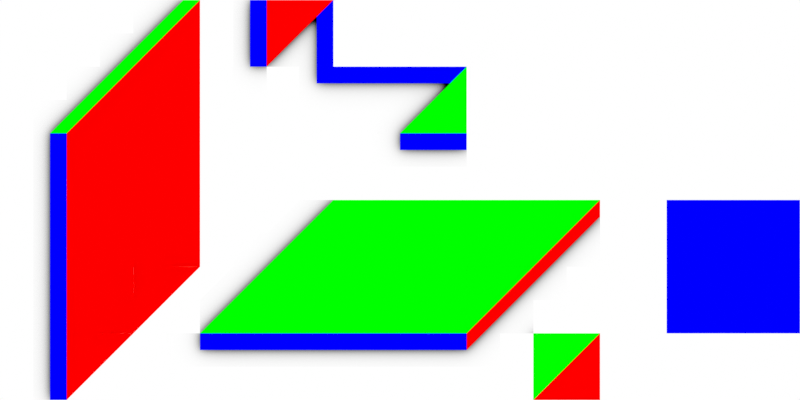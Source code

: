 # Source: tilemap.blend  (saved by Blender 4.1.24; exported with 4.5.12 LTS)
import bpy
from mathutils import Matrix  # noqa: F401  (used for matrix-valued properties, if any)

bpy.ops.wm.read_factory_settings(use_empty=True)
scene = bpy.context.scene
scene.name = 'Scene'

# ---- collections
col_collection = bpy.data.collections.new('Collection'); scene.collection.children.link(col_collection)
col_shadow = bpy.data.collections.new('Shadow'); scene.collection.children.link(col_shadow)

# ---- materials (node trees are filled in below, after node groups)
mat_red = bpy.data.materials.new('RED')
mat_red.alpha_threshold = 0.0
mat_red.use_transparent_shadow = False
mat_red.roughness = 0.5
mat_red.line_color = (0.0, 0.0, 0.0, 1.0)
mat_blue = bpy.data.materials.new('BLUE')
mat_blue.alpha_threshold = 0.0
mat_blue.use_transparent_shadow = False
mat_blue.roughness = 0.5
mat_blue.line_color = (0.0, 0.0, 0.0, 1.0)
mat_green = bpy.data.materials.new('GREEN')
mat_green.alpha_threshold = 0.0
mat_green.use_transparent_shadow = False
mat_green.roughness = 0.5
mat_green.line_color = (0.0, 0.0, 0.0, 1.0)
mat_shadow_caster = bpy.data.materials.new('Shadow Caster')
mat_shadow_caster.surface_render_method = 'BLENDED'
mat_shadow_caster.blend_method = 'BLEND'
mat_shadow_caster.alpha_threshold = 0.0
mat_shadow_caster.use_transparent_shadow = False
mat_shadow_caster.roughness = 0.5
mat_shadow_caster.line_color = (0.0, 0.0, 0.0, 1.0)

# ---- material node trees
mat_red.use_nodes = True; mat_red.node_tree.nodes.clear()
_N = mat_red.node_tree.nodes; _L = mat_red.node_tree.links
n0 = _N.new('ShaderNodeOutputMaterial'); n0.name = 'Material Output'; n0.location = (300, 300)
n1 = _N.new('ShaderNodeBsdfDiffuse'); n1.name = 'Diffuse BSDF'; n1.location = (10, 300)
n1.inputs[0].default_value = (0.0, 1.0, 0.0, 1.0)
_L.new(n1.outputs[0], n0.inputs[0])
n0.is_active_output = True
mat_blue.use_nodes = True; mat_blue.node_tree.nodes.clear()
_N = mat_blue.node_tree.nodes; _L = mat_blue.node_tree.links
n0 = _N.new('ShaderNodeOutputMaterial'); n0.name = 'Material Output'; n0.location = (521, 300)
n1 = _N.new('ShaderNodeBsdfDiffuse'); n1.name = 'Diffuse BSDF'; n1.location = (260, 320)
n1.inputs[0].default_value = (0.0, 0.0, 1.0, 1.0)
_L.new(n1.outputs[0], n0.inputs[0])
n0.is_active_output = True
mat_green.use_nodes = True; mat_green.node_tree.nodes.clear()
_N = mat_green.node_tree.nodes; _L = mat_green.node_tree.links
n0 = _N.new('ShaderNodeOutputMaterial'); n0.name = 'Material Output'; n0.location = (300, 300)
n1 = _N.new('ShaderNodeBsdfDiffuse'); n1.name = 'Diffuse BSDF'; n1.location = (10, 300)
n1.inputs[0].default_value = (1.0, 0.0, 0.0, 1.0)
_L.new(n1.outputs[0], n0.inputs[0])
n0.is_active_output = True
mat_shadow_caster.use_nodes = True; mat_shadow_caster.node_tree.nodes.clear()
_N = mat_shadow_caster.node_tree.nodes; _L = mat_shadow_caster.node_tree.links
n0 = _N.new('ShaderNodeOutputMaterial'); n0.name = 'Material Output'; n0.location = (540, 280)
n1 = _N.new('ShaderNodeBsdfTransparent'); n1.name = 'Transparent BSDF'; n1.location = (260, 280)
n2 = _N.new('ShaderNodeAmbientOcclusion'); n2.name = 'Ambient Occlusion'; n2.location = (-400, 280)
n2.samples = 32
n2.inputs[1].default_value = 0.5
n3 = _N.new('ShaderNodeValToRGB'); n3.name = 'Color Ramp'; n3.location = (-114, 266)
while len(n3.color_ramp.elements) > 1: n3.color_ramp.elements.remove(n3.color_ramp.elements[-1])
n3.color_ramp.elements[0].position = 0.4182; n3.color_ramp.elements[0].color = (0.0, 0.0, 0.0, 1.0)
_e = n3.color_ramp.elements.new(1.0); _e.color = (1.0, 1.0, 1.0, 1.0)
_L.new(n1.outputs[0], n0.inputs[0])
_L.new(n3.outputs[0], n1.inputs[0])
_L.new(n2.outputs[0], n3.inputs[0])
n0.is_active_output = True

# ---- world
world_world = bpy.data.worlds.new('World'); scene.world = world_world
world_world.use_nodes = True; world_world.node_tree.nodes.clear()
_N = world_world.node_tree.nodes; _L = world_world.node_tree.links
n0 = _N.new('ShaderNodeOutputWorld'); n0.name = 'World Output'; n0.location = (300, 300)
n1 = _N.new('ShaderNodeBackground'); n1.name = 'Background'; n1.location = (10, 300)
n1.inputs[0].default_value = (1.0, 1.0, 1.0, 1.0)
_L.new(n1.outputs[0], n0.inputs[0])
n0.is_active_output = True
world_world.color = (0.05088, 0.05088, 0.05088)
world_world.use_sun_shadow = False
world_world.sun_shadow_jitter_overblur = 0.0

# ---- cameras
cam_camera = bpy.data.cameras.new('Camera')
cam_camera.type = 'ORTHO'
cam_camera.ortho_scale = 12.0

# ---- meshes
me_plane_001 = bpy.data.meshes.new('Plane.001')
me_plane_001.from_pydata([(-1.0, -1.0, 0.0), (1.0, -1.0, 0.0), (1.0, 1.0, 0.0)], [], [(1, 2, 0)])
_uv = me_plane_001.uv_layers.new(name='UVMap')
_uv.uv.foreach_set('vector', [0.0, 0.0, 0.0, 0.0, 0.0, 0.0])
me_plane_001.materials.append(mat_red)
me_plane_001.update()
me_plane_002 = bpy.data.meshes.new('Plane.002')
me_plane_002.from_pydata([(-1.0, -1.0, 0.0), (1.0, -1.0, 0.0), (1.0, 1.0, 0.0)], [], [(1, 2, 0)])
_uv = me_plane_002.uv_layers.new(name='UVMap')
_uv.uv.foreach_set('vector', [0.0, 0.0, 0.0, 0.0, 0.0, 0.0])
me_plane_002.materials.append(mat_red)
me_plane_002.update()
me_plane_003 = bpy.data.meshes.new('Plane.003')
me_plane_003.from_pydata([(-1.0, -1.0, 0.0), (1.0, -1.0, 0.0), (-1.0, 1.0, 0.0), (1.0, 1.0, 0.0)], [], [(0, 1, 3, 2)])
_uv = me_plane_003.uv_layers.new(name='UVMap')
_uv.uv.foreach_set('vector', [0.0, 0.0, 1.0, 0.0, 1.0, 1.0, 0.0, 1.0])
me_plane_003.materials.append(mat_red)
me_plane_003.update()
me_plane_004 = bpy.data.meshes.new('Plane.004')
me_plane_004.from_pydata([(-1.0, -1.0, 0.0), (1.0, -1.0, 0.0), (-1.0, 1.0, 0.0), (1.0, 1.0, 0.0)], [], [(0, 1, 3, 2)])
_uv = me_plane_004.uv_layers.new(name='UVMap')
_uv.uv.foreach_set('vector', [0.0, 0.0, 1.0, 0.0, 1.0, 1.0, 0.0, 1.0])
me_plane_004.materials.append(mat_red)
me_plane_004.update()
me_plane_005 = bpy.data.meshes.new('Plane.005')
me_plane_005.from_pydata([(-1.0, -1.0, 0.0), (1.0, -1.0, 0.0), (1.0, 1.0, 0.0)], [], [(1, 2, 0)])
_uv = me_plane_005.uv_layers.new(name='UVMap')
_uv.uv.foreach_set('vector', [0.0, 0.0, 0.0, 0.0, 0.0, 0.0])
me_plane_005.materials.append(mat_red)
me_plane_005.update()
me_plane_006 = bpy.data.meshes.new('Plane.006')
me_plane_006.from_pydata([(-1.0, -1.0, 0.0), (1.0, -1.0, 0.0), (-1.0, 1.0, 0.0), (1.0, 1.0, 0.0)], [], [(0, 1, 3, 2)])
_uv = me_plane_006.uv_layers.new(name='UVMap')
_uv.uv.foreach_set('vector', [0.0, 0.0, 1.0, 0.0, 1.0, 1.0, 0.0, 1.0])
me_plane_006.materials.append(mat_blue)
me_plane_006.update()
me_plane_007 = bpy.data.meshes.new('Plane.007')
me_plane_007.from_pydata([(-1.0, -1.0, 0.0), (1.0, -1.0, 0.0), (-1.0, 1.0, 0.0), (1.0, 1.0, 0.0)], [], [(0, 1, 3, 2)])
_uv = me_plane_007.uv_layers.new(name='UVMap')
_uv.uv.foreach_set('vector', [0.0, 0.0, 1.0, 0.0, 1.0, 1.0, 0.0, 1.0])
me_plane_007.materials.append(mat_blue)
me_plane_007.update()
me_plane_008 = bpy.data.meshes.new('Plane.008')
me_plane_008.from_pydata([(-1.0, -1.0, 0.0), (1.0, -1.0, 0.0), (-1.0, 1.0, 0.0), (1.0, 1.0, 0.0)], [], [(0, 1, 3, 2)])
_uv = me_plane_008.uv_layers.new(name='UVMap')
_uv.uv.foreach_set('vector', [0.0, 0.0, 1.0, 0.0, 1.0, 1.0, 0.0, 1.0])
me_plane_008.materials.append(mat_blue)
me_plane_008.update()
me_plane_009 = bpy.data.meshes.new('Plane.009')
me_plane_009.from_pydata([(-1.0, -1.0, 0.0), (1.0, 0.5, 0.0), (-0.5, -1.0, 0.0), (1.0, 1.0, 0.0)], [], [(2, 1, 3, 0)])
_uv = me_plane_009.uv_layers.new(name='UVMap')
_uv.uv.foreach_set('vector', [0.0, 0.0, 0.0, 0.0, 0.0, 0.0, 0.0, 0.0])
me_plane_009.materials.append(mat_green)
me_plane_009.update()
me_plane_011 = bpy.data.meshes.new('Plane.011')
me_plane_011.from_pydata([(0.5, -1.0, 0.0), (1.0, -1.0, 0.0), (1.0, -0.5, 0.0)], [], [(1, 2, 0)])
_uv = me_plane_011.uv_layers.new(name='UVMap')
_uv.uv.foreach_set('vector', [0.0, 0.0, 0.0, 0.0, 0.0, 0.0])
me_plane_011.materials.append(mat_green)
me_plane_011.update()
me_plane_012 = bpy.data.meshes.new('Plane.012')
me_plane_012.from_pydata([(-1.0, 0.5, 0.0), (1.0, 0.5, 0.0), (-1.0, 1.0, 0.0), (1.0, 1.0, 0.0)], [], [(0, 1, 3, 2)])
_uv = me_plane_012.uv_layers.new(name='UVMap')
_uv.uv.foreach_set('vector', [0.0, 0.0, 1.0, 0.0, 1.0, 1.0, 0.0, 1.0])
me_plane_012.materials.append(mat_blue)
me_plane_012.update()
me_plane_013 = bpy.data.meshes.new('Plane.013')
me_plane_013.from_pydata([(-1.0, 0.5, 0.0), (1.0, 0.5, 0.0), (-1.0, 1.0, 0.0), (1.0, 1.0, 0.0)], [], [(0, 1, 3, 2)])
_uv = me_plane_013.uv_layers.new(name='UVMap')
_uv.uv.foreach_set('vector', [0.0, 0.0, 1.0, 0.0, 1.0, 1.0, 0.0, 1.0])
me_plane_013.materials.append(mat_blue)
me_plane_013.update()
me_plane_014 = bpy.data.meshes.new('Plane.014')
me_plane_014.from_pydata([(-1.0, 0.5, 0.0), (1.0, 0.5, 0.0), (-1.0, 1.0, 0.0), (1.0, 1.0, 0.0)], [], [(0, 1, 3, 2)])
_uv = me_plane_014.uv_layers.new(name='UVMap')
_uv.uv.foreach_set('vector', [0.0, 0.0, 1.0, 0.0, 1.0, 1.0, 0.0, 1.0])
me_plane_014.materials.append(mat_blue)
me_plane_014.update()
me_plane_015 = bpy.data.meshes.new('Plane.015')
me_plane_015.from_pydata([(-1.0, -1.0, 0.0), (1.0, -1.0, 0.0), (1.0, 1.0, 0.0)], [], [(1, 2, 0)])
_uv = me_plane_015.uv_layers.new(name='UVMap')
_uv.uv.foreach_set('vector', [0.0, 0.0, 0.0, 0.0, 0.0, 0.0])
me_plane_015.materials.append(mat_red)
me_plane_015.update()
me_plane_016 = bpy.data.meshes.new('Plane.016')
me_plane_016.from_pydata([(-1.0, -1.0, 0.0), (1.0, -1.0, 0.0), (1.0, 1.0, 0.0)], [], [(1, 2, 0)])
_uv = me_plane_016.uv_layers.new(name='UVMap')
_uv.uv.foreach_set('vector', [0.0, 0.0, 0.0, 0.0, 0.0, 0.0])
me_plane_016.materials.append(mat_green)
me_plane_016.update()
me_plane_017 = bpy.data.meshes.new('Plane.017')
me_plane_017.from_pydata([(-1.0, -1.0, 0.0), (1.0, -1.0, 0.0), (1.0, 1.0, 0.0)], [], [(1, 2, 0)])
_uv = me_plane_017.uv_layers.new(name='UVMap')
_uv.uv.foreach_set('vector', [0.0, 0.0, 0.0, 0.0, 0.0, 0.0])
me_plane_017.materials.append(mat_red)
me_plane_017.update()
me_plane_018 = bpy.data.meshes.new('Plane.018')
me_plane_018.from_pydata([(-1.0, 0.5, 0.0), (-1.0, 1.0, 0.0), (1.0, 1.0, 0.0), (0.5, 0.5, 0.0), (0.5, 1.0, 0.0)], [], [(3, 2, 4), (0, 3, 4, 1)])
_uv = me_plane_018.uv_layers.new(name='UVMap')
_uv.uv.foreach_set('vector', [0.75, 0.0, 0.0, 0.0, 0.75, 1.0, 0.0, 0.0, 0.75, 0.0, 0.75, 1.0, 0.0, 1.0])
me_plane_018.materials.append(mat_blue)
me_plane_018.update()
me_plane_020 = bpy.data.meshes.new('Plane.020')
me_plane_020.from_pydata([(-1.0, -1.0, 0.0), (1.0, -1.0, 0.0), (1.0, 1.0, 0.0)], [], [(1, 2, 0)])
_uv = me_plane_020.uv_layers.new(name='UVMap')
_uv.uv.foreach_set('vector', [0.0, 0.0, 0.0, 0.0, 0.0, 0.0])
me_plane_020.materials.append(mat_green)
me_plane_020.update()
me_plane_021 = bpy.data.meshes.new('Plane.021')
me_plane_021.from_pydata([(1.0, 0.5, 0.0), (-1.0, 1.0, 0.0), (1.0, 1.0, 0.0), (-0.5, 0.5, 0.0), (-0.5, 1.0, 0.0)], [], [(3, 0, 2, 4), (4, 1, 3)])
_uv = me_plane_021.uv_layers.new(name='UVMap')
_uv.uv.foreach_set('vector', [0.25, 0.0, 1.0, 0.0, 1.0, 1.0, 0.25, 1.0, 0.25, 1.0, 0.0, 0.0, 0.25, 0.0])
me_plane_021.materials.append(mat_blue)
me_plane_021.update()
me_plane_023 = bpy.data.meshes.new('Plane.023')
me_plane_023.from_pydata([(-1.0, 0.5, 0.0), (1.0, 0.5, 0.0), (-1.0, 1.0, 0.0), (1.0, 1.0, 0.0)], [], [(0, 1, 3, 2)])
_uv = me_plane_023.uv_layers.new(name='UVMap')
_uv.uv.foreach_set('vector', [0.0, 0.0, 1.0, 0.0, 1.0, 1.0, 0.0, 1.0])
me_plane_023.materials.append(mat_blue)
me_plane_023.update()
me_plane_024 = bpy.data.meshes.new('Plane.024')
me_plane_024.from_pydata([(-1.0, 0.5, 0.0), (1.0, 0.5, 0.0), (-1.0, 1.0, 0.0), (1.0, 1.0, 0.0)], [], [(0, 1, 3, 2)])
_uv = me_plane_024.uv_layers.new(name='UVMap')
_uv.uv.foreach_set('vector', [0.0, 0.0, 1.0, 0.0, 1.0, 1.0, 0.0, 1.0])
me_plane_024.materials.append(mat_blue)
me_plane_024.update()
me_plane_025 = bpy.data.meshes.new('Plane.025')
me_plane_025.from_pydata([(0.5, -1.0, 0.0), (1.0, -1.0, 0.0), (1.0, -0.5, 0.0)], [], [(1, 2, 0)])
_uv = me_plane_025.uv_layers.new(name='UVMap')
_uv.uv.foreach_set('vector', [0.0, 0.0, 0.0, 0.0, 0.0, 0.0])
me_plane_025.materials.append(mat_red)
me_plane_025.update()
me_plane_027 = bpy.data.meshes.new('Plane.027')
me_plane_027.from_pydata([(-1.0, -1.0, 0.0), (1.0, 0.5, 0.0), (-0.5, -1.0, 0.0), (1.0, 1.0, 0.0)], [], [(2, 1, 3, 0)])
_uv = me_plane_027.uv_layers.new(name='UVMap')
_uv.uv.foreach_set('vector', [0.0, 0.0, 0.0, 0.0, 0.0, 0.0, 0.0, 0.0])
me_plane_027.materials.append(mat_red)
me_plane_027.update()
me_plane_028 = bpy.data.meshes.new('Plane.028')
me_plane_028.from_pydata([(-1.0, -1.0, 0.0), (1.0, -1.0, 0.0), (-1.0, 1.0, 0.0), (1.0, 1.0, 0.0)], [], [(0, 1, 3, 2)])
_uv = me_plane_028.uv_layers.new(name='UVMap')
_uv.uv.foreach_set('vector', [0.0, 0.0, 1.0, 0.0, 1.0, 1.0, 0.0, 1.0])
me_plane_028.materials.append(mat_green)
me_plane_028.update()
me_plane_030 = bpy.data.meshes.new('Plane.030')
me_plane_030.from_pydata([(-1.0, -1.0, 0.0), (1.0, -1.0, 0.0), (1.0, 1.0, 0.0)], [], [(1, 2, 0)])
_uv = me_plane_030.uv_layers.new(name='UVMap')
_uv.uv.foreach_set('vector', [0.0, 0.0, 0.0, 0.0, 0.0, 0.0])
me_plane_030.materials.append(mat_green)
me_plane_030.update()
me_plane_031 = bpy.data.meshes.new('Plane.031')
me_plane_031.from_pydata([(-1.0, -1.0, 0.0), (1.0, -1.0, 0.0), (1.0, 1.0, 0.0)], [], [(1, 2, 0)])
_uv = me_plane_031.uv_layers.new(name='UVMap')
_uv.uv.foreach_set('vector', [0.0, 0.0, 0.0, 0.0, 0.0, 0.0])
me_plane_031.materials.append(mat_green)
me_plane_031.update()
me_plane_037 = bpy.data.meshes.new('Plane.037')
me_plane_037.from_pydata([(-1.0, -1.0, 0.0), (1.0, -1.0, 0.0), (-1.0, 1.0, 0.0), (1.0, 1.0, 0.0)], [], [(0, 1, 3, 2)])
_uv = me_plane_037.uv_layers.new(name='UVMap')
_uv.uv.foreach_set('vector', [0.0, 0.0, 1.0, 0.0, 1.0, 1.0, 0.0, 1.0])
me_plane_037.materials.append(mat_blue)
me_plane_037.update()
me_plane_026 = bpy.data.meshes.new('Plane.026')
me_plane_026.from_pydata([(-1.0, 0.5, 0.0), (1.0, 0.5, 0.0), (-1.0, 1.0, 0.0), (1.0, 1.0, 0.0)], [], [(0, 1, 3, 2)])
_uv = me_plane_026.uv_layers.new(name='UVMap')
_uv.uv.foreach_set('vector', [0.0, 0.0, 1.0, 0.0, 1.0, 1.0, 0.0, 1.0])
me_plane_026.materials.append(mat_blue)
me_plane_026.update()
me_plane_038 = bpy.data.meshes.new('Plane.038')
me_plane_038.from_pydata([(-1.0, -1.0, 0.0), (1.0, -1.0, 0.0), (-1.0, 1.0, 0.0), (1.0, 1.0, 0.0)], [], [(0, 1, 3, 2)])
_uv = me_plane_038.uv_layers.new(name='UVMap')
_uv.uv.foreach_set('vector', [0.0, 0.0, 1.0, 0.0, 1.0, 1.0, 0.0, 1.0])
me_plane_038.materials.append(mat_red)
me_plane_038.update()
me_plane_045 = bpy.data.meshes.new('Plane.045')
me_plane_045.from_pydata([(-1.0, -1.0, 0.0), (1.0, 0.5, 0.0), (-0.5, -1.0, 0.0), (1.0, 1.0, 0.0)], [], [(2, 1, 3, 0)])
_uv = me_plane_045.uv_layers.new(name='UVMap')
_uv.uv.foreach_set('vector', [0.0, 0.0, 0.0, 0.0, 0.0, 0.0, 0.0, 0.0])
me_plane_045.materials.append(mat_green)
me_plane_045.update()
me_plane_055 = bpy.data.meshes.new('Plane.055')
me_plane_055.from_pydata([(0.5, -1.0, 0.0), (1.0, -1.0, 0.0), (1.0, -0.5, 0.0)], [], [(1, 2, 0)])
_uv = me_plane_055.uv_layers.new(name='UVMap')
_uv.uv.foreach_set('vector', [0.0, 0.0, 0.0, 0.0, 0.0, 0.0])
me_plane_055.materials.append(mat_green)
me_plane_055.update()
me_plane_058 = bpy.data.meshes.new('Plane.058')
me_plane_058.from_pydata([(-1.0, -1.0, 0.0), (1.0, -1.0, 0.0), (1.0, 1.0, 0.0)], [], [(1, 2, 0)])
_uv = me_plane_058.uv_layers.new(name='UVMap')
_uv.uv.foreach_set('vector', [0.0, 0.0, 0.0, 0.0, 0.0, 0.0])
me_plane_058.materials.append(mat_red)
me_plane_058.update()
me_plane_059 = bpy.data.meshes.new('Plane.059')
me_plane_059.from_pydata([(-1.0, -1.0, 0.0), (1.0, -1.0, 0.0), (-1.0, 1.0, 0.0), (1.0, 1.0, 0.0)], [], [(0, 1, 3, 2)])
_uv = me_plane_059.uv_layers.new(name='UVMap')
_uv.uv.foreach_set('vector', [0.0, 0.0, 1.0, 0.0, 1.0, 1.0, 0.0, 1.0])
me_plane_059.materials.append(mat_red)
me_plane_059.update()
me_plane_060 = bpy.data.meshes.new('Plane.060')
me_plane_060.from_pydata([(-1.0, -1.0, 0.0), (1.0, -1.0, 0.0), (-1.0, 1.0, 0.0), (1.0, 1.0, 0.0)], [], [(0, 1, 3, 2)])
_uv = me_plane_060.uv_layers.new(name='UVMap')
_uv.uv.foreach_set('vector', [0.0, 0.0, 1.0, 0.0, 1.0, 1.0, 0.0, 1.0])
me_plane_060.materials.append(mat_red)
me_plane_060.update()
me_plane_061 = bpy.data.meshes.new('Plane.061')
me_plane_061.from_pydata([(-1.0, -1.0, 0.0), (1.0, -1.0, 0.0), (-1.0, 1.0, 0.0), (1.0, 1.0, 0.0)], [], [(0, 1, 3, 2)])
_uv = me_plane_061.uv_layers.new(name='UVMap')
_uv.uv.foreach_set('vector', [0.0, 0.0, 1.0, 0.0, 1.0, 1.0, 0.0, 1.0])
me_plane_061.materials.append(mat_red)
me_plane_061.update()
me_plane_062 = bpy.data.meshes.new('Plane.062')
me_plane_062.from_pydata([(-1.0, 0.5, 0.0), (1.0, 0.5, 0.0), (-1.0, 1.0, 0.0), (1.0, 1.0, 0.0)], [], [(0, 1, 3, 2)])
_uv = me_plane_062.uv_layers.new(name='UVMap')
_uv.uv.foreach_set('vector', [0.0, 0.0, 1.0, 0.0, 1.0, 1.0, 0.0, 1.0])
me_plane_062.materials.append(mat_blue)
me_plane_062.update()
me_plane_064 = bpy.data.meshes.new('Plane.064')
me_plane_064.from_pydata([(-1.0, 0.5, 0.0), (1.0, 0.5, 0.0), (-1.0, 1.0, 0.0), (1.0, 1.0, 0.0)], [], [(0, 1, 3, 2)])
_uv = me_plane_064.uv_layers.new(name='UVMap')
_uv.uv.foreach_set('vector', [0.0, 0.0, 1.0, 0.0, 1.0, 1.0, 0.0, 1.0])
me_plane_064.materials.append(mat_blue)
me_plane_064.update()
me_plane_065 = bpy.data.meshes.new('Plane.065')
me_plane_065.from_pydata([(-1.0, -1.0, 0.0), (1.0, -1.0, 0.0), (-1.0, 1.0, 0.0), (1.0, 1.0, 0.0)], [], [(0, 1, 3, 2)])
_uv = me_plane_065.uv_layers.new(name='UVMap')
_uv.uv.foreach_set('vector', [0.0, 0.0, 1.0, 0.0, 1.0, 1.0, 0.0, 1.0])
me_plane_065.materials.append(mat_green)
me_plane_065.update()
me_plane_068 = bpy.data.meshes.new('Plane.068')
me_plane_068.from_pydata([(0.5, -1.0, 0.0), (1.0, -1.0, 0.0), (1.0, -0.5, 0.0)], [], [(1, 2, 0)])
_uv = me_plane_068.uv_layers.new(name='UVMap')
_uv.uv.foreach_set('vector', [0.0, 0.0, 0.0, 0.0, 0.0, 0.0])
me_plane_068.materials.append(mat_red)
me_plane_068.update()
me_plane_069 = bpy.data.meshes.new('Plane.069')
me_plane_069.from_pydata([(-1.0, -1.0, 0.0), (1.0, 0.5, 0.0), (-0.5, -1.0, 0.0), (1.0, 1.0, 0.0)], [], [(2, 1, 3, 0)])
_uv = me_plane_069.uv_layers.new(name='UVMap')
_uv.uv.foreach_set('vector', [0.0, 0.0, 0.0, 0.0, 0.0, 0.0, 0.0, 0.0])
me_plane_069.materials.append(mat_red)
me_plane_069.update()
me_plane_070 = bpy.data.meshes.new('Plane.070')
me_plane_070.from_pydata([(-1.0, -1.0, 0.0), (1.0, -1.0, 0.0), (1.0, 1.0, 0.0)], [], [(1, 2, 0)])
_uv = me_plane_070.uv_layers.new(name='UVMap')
_uv.uv.foreach_set('vector', [0.0, 0.0, 0.0, 0.0, 0.0, 0.0])
me_plane_070.materials.append(mat_green)
me_plane_070.update()
me_plane_073 = bpy.data.meshes.new('Plane.073')
me_plane_073.from_pydata([(-1.0, -1.0, 0.0), (1.0, -1.0, 0.0), (-1.0, 1.0, 0.0), (1.0, 1.0, 0.0)], [], [(0, 1, 3, 2)])
_uv = me_plane_073.uv_layers.new(name='UVMap')
_uv.uv.foreach_set('vector', [0.0, 0.0, 1.0, 0.0, 1.0, 1.0, 0.0, 1.0])
me_plane_073.materials.append(mat_green)
me_plane_073.update()
me_plane_076 = bpy.data.meshes.new('Plane.076')
me_plane_076.from_pydata([(-1.0, -1.0, 0.0), (1.0, -1.0, 0.0), (-1.0, 1.0, 0.0), (1.0, 1.0, 0.0)], [], [(0, 1, 3, 2)])
_uv = me_plane_076.uv_layers.new(name='UVMap')
_uv.uv.foreach_set('vector', [0.0, 0.0, 1.0, 0.0, 1.0, 1.0, 0.0, 1.0])
me_plane_076.materials.append(mat_green)
me_plane_076.update()
me_plane_078 = bpy.data.meshes.new('Plane.078')
me_plane_078.from_pydata([(-1.0, -1.0, 0.0), (1.0, -1.0, 0.0), (1.0, 1.0, 0.0)], [], [(1, 2, 0)])
_uv = me_plane_078.uv_layers.new(name='UVMap')
_uv.uv.foreach_set('vector', [0.0, 0.0, 0.0, 0.0, 0.0, 0.0])
me_plane_078.materials.append(mat_green)
me_plane_078.update()
me_plane_084 = bpy.data.meshes.new('Plane.084')
me_plane_084.from_pydata([(-1.0, -1.0, 0.0), (1.0, -1.0, 0.0), (-1.0, 1.0, 0.0), (1.0, 1.0, 0.0)], [], [(0, 1, 3, 2)])
_uv = me_plane_084.uv_layers.new(name='UVMap')
_uv.uv.foreach_set('vector', [0.0, 0.0, 1.0, 0.0, 1.0, 1.0, 0.0, 1.0])
me_plane_084.materials.append(mat_green)
me_plane_084.update()
me_plane_085 = bpy.data.meshes.new('Plane.085')
me_plane_085.from_pydata([(-1.0, -1.0, 0.0), (1.0, -1.0, 0.0), (-1.0, 1.0, 0.0), (1.0, 1.0, 0.0)], [], [(0, 1, 3, 2)])
_uv = me_plane_085.uv_layers.new(name='UVMap')
_uv.uv.foreach_set('vector', [0.0, 0.0, 1.0, 0.0, 1.0, 1.0, 0.0, 1.0])
me_plane_085.materials.append(mat_green)
me_plane_085.update()
me_plane_086 = bpy.data.meshes.new('Plane.086')
me_plane_086.from_pydata([(-1.0, 0.5, 0.0), (1.0, 0.5, 0.0), (-1.0, 1.0, 0.0), (1.0, 1.0, 0.0)], [], [(0, 1, 3, 2)])
_uv = me_plane_086.uv_layers.new(name='UVMap')
_uv.uv.foreach_set('vector', [0.0, 0.0, 1.0, 0.0, 1.0, 1.0, 0.0, 1.0])
me_plane_086.materials.append(mat_blue)
me_plane_086.update()
me_plane_010 = bpy.data.meshes.new('Plane.010')
me_plane_010.from_pydata([(-1.0, 0.5, 0.0), (1.0, 0.5, 0.0), (-1.0, 1.0, 0.0), (1.0, 1.0, 0.0)], [], [(0, 1, 3, 2)])
_uv = me_plane_010.uv_layers.new(name='UVMap')
_uv.uv.foreach_set('vector', [0.0, 0.0, 1.0, 0.0, 1.0, 1.0, 0.0, 1.0])
me_plane_010.materials.append(mat_blue)
me_plane_010.update()
me_plane_029 = bpy.data.meshes.new('Plane.029')
me_plane_029.from_pydata([(1.0, 0.5, 0.0), (1.0, 1.0, 0.0), (0.5, 0.5, 0.0), (0.5, 1.0, 0.0)], [], [(2, 0, 1, 3)])
_uv = me_plane_029.uv_layers.new(name='UVMap')
_uv.uv.foreach_set('vector', [0.75, 0.0, 1.0, 0.0, 1.0, 1.0, 0.75, 1.0])
me_plane_029.materials.append(mat_blue)
me_plane_029.update()
me_plane_067 = bpy.data.meshes.new('Plane.067')
me_plane_067.from_pydata([(-1.0, 0.5, 0.0), (1.0, 0.5, 0.0), (-1.0, 1.0, 0.0), (1.0, 1.0, 0.0)], [], [(0, 1, 3, 2)])
_uv = me_plane_067.uv_layers.new(name='UVMap')
_uv.uv.foreach_set('vector', [0.0, 0.0, 1.0, 0.0, 1.0, 1.0, 0.0, 1.0])
me_plane_067.materials.append(mat_blue)
me_plane_067.update()
me_plane_035 = bpy.data.meshes.new('Plane.035')
me_plane_035.from_pydata([(-1.0, -1.0, 0.0), (1.0, -1.0, 0.0), (1.0, 1.0, 0.0), (-1.0, 0.0, 0.0), (1.0, 0.0, 0.0), (0.0, -1.0, 0.0), (0.0, 1.0, 0.0), (0.0, 0.0, 0.0)], [], [(7, 4, 2, 6), (5, 1, 4, 7), (0, 5, 7, 3), (3, 7, 6)])
_uv = me_plane_035.uv_layers.new(name='UVMap')
_uv.uv.foreach_set('vector', [0.5, 0.5, 1.0, 0.5, 1.0, 1.0, 0.5, 1.0, 0.5, 0.0, 1.0, 0.0, 1.0, 0.5, 0.5, 0.5, 0.0, 0.0, 0.5, 0.0, 0.5, 0.5, 0.0, 0.5, 0.0, 0.5, 0.5, 0.5, 0.5, 1.0])
me_plane_035.materials.append(mat_shadow_caster)
me_plane_035.update()
me_plane_040 = bpy.data.meshes.new('Plane.040')
me_plane_040.from_pydata([(0.0, 0.0, 0.0), (1.0, 0.0, 0.0), (0.0, 1.0, 0.0), (1.0, 1.0, 0.0)], [], [(0, 1, 3, 2)])
_uv = me_plane_040.uv_layers.new(name='UVMap')
_uv.uv.foreach_set('vector', [0.0, 0.0, 1.0, 0.0, 1.0, 1.0, 0.0, 1.0])
me_plane_040.materials.append(mat_shadow_caster)
me_plane_040.update()
me_plane_042 = bpy.data.meshes.new('Plane.042')
me_plane_042.from_pydata([(-1.0, 0.0, 0.0), (1.0, 0.0, 0.0), (-1.0, 1.0, 0.0), (1.0, 1.0, 0.0)], [], [(0, 1, 3, 2)])
_uv = me_plane_042.uv_layers.new(name='UVMap')
_uv.uv.foreach_set('vector', [0.0, 0.0, 1.0, 0.0, 1.0, 1.0, 0.0, 1.0])
me_plane_042.materials.append(mat_shadow_caster)
me_plane_042.update()
me_plane_043 = bpy.data.meshes.new('Plane.043')
me_plane_043.from_pydata([(-1.0, 0.0, 0.0), (1.0, 0.0, 0.0), (-1.0, 1.0, 0.0), (1.0, 1.0, 0.0)], [], [(0, 1, 3, 2)])
_uv = me_plane_043.uv_layers.new(name='UVMap')
_uv.uv.foreach_set('vector', [0.0, 0.0, 1.0, 0.0, 1.0, 1.0, 0.0, 1.0])
me_plane_043.materials.append(mat_shadow_caster)
me_plane_043.update()
me_plane_044 = bpy.data.meshes.new('Plane.044')
me_plane_044.from_pydata([(-1.0, 0.0, 0.0), (1.0, 0.0, 0.0), (-1.0, 1.0, 0.0), (1.0, 1.0, 0.0)], [], [(0, 1, 3, 2)])
_uv = me_plane_044.uv_layers.new(name='UVMap')
_uv.uv.foreach_set('vector', [0.0, 0.0, 1.0, 0.0, 1.0, 1.0, 0.0, 1.0])
me_plane_044.materials.append(mat_shadow_caster)
me_plane_044.update()
me_plane_046 = bpy.data.meshes.new('Plane.046')
me_plane_046.from_pydata([(0.0, 0.0, 0.0), (1.0, 0.0, 0.0), (0.0, 1.0, 0.0), (1.0, 1.0, 0.0)], [], [(0, 1, 3, 2)])
_uv = me_plane_046.uv_layers.new(name='UVMap')
_uv.uv.foreach_set('vector', [0.0, 0.0, 1.0, 0.0, 1.0, 1.0, 0.0, 1.0])
me_plane_046.materials.append(mat_shadow_caster)
me_plane_046.update()
me_plane_047 = bpy.data.meshes.new('Plane.047')
me_plane_047.from_pydata([(-1.0, -1.0, 0.0), (1.0, -1.0, 0.0), (-1.0, 1.0, 0.0), (1.0, 1.0, 0.0)], [], [(0, 1, 3, 2)])
_uv = me_plane_047.uv_layers.new(name='UVMap')
_uv.uv.foreach_set('vector', [0.0, 0.0, 1.0, 0.0, 1.0, 1.0, 0.0, 1.0])
me_plane_047.materials.append(mat_shadow_caster)
me_plane_047.update()
me_plane_051 = bpy.data.meshes.new('Plane.051')
me_plane_051.from_pydata([(-1.0, -1.0, 0.0), (1.0, -1.0, 0.0), (-1.0, 1.0, 0.0), (1.0, 1.0, 0.0)], [], [(0, 1, 3, 2)])
_uv = me_plane_051.uv_layers.new(name='UVMap')
_uv.uv.foreach_set('vector', [0.0, 0.0, 1.0, 0.0, 1.0, 1.0, 0.0, 1.0])
me_plane_051.materials.append(mat_shadow_caster)
me_plane_051.update()
me_plane_053 = bpy.data.meshes.new('Plane.053')
me_plane_053.from_pydata([(-1.0, -1.0, 0.0), (1.0, -1.0, 0.0), (-1.0, 1.0, 0.0), (1.0, 1.0, 0.0)], [], [(0, 1, 3, 2)])
_uv = me_plane_053.uv_layers.new(name='UVMap')
_uv.uv.foreach_set('vector', [0.0, 0.0, 1.0, 0.0, 1.0, 1.0, 0.0, 1.0])
me_plane_053.materials.append(mat_shadow_caster)
me_plane_053.update()
me_plane_032 = bpy.data.meshes.new('Plane.032')
me_plane_032.from_pydata([(-1.0, -1.0, 0.0), (1.0, -1.0, 0.0), (-1.0, 1.0, 0.0), (1.0, 1.0, 0.0)], [], [(0, 1, 3, 2)])
_uv = me_plane_032.uv_layers.new(name='UVMap')
_uv.uv.foreach_set('vector', [0.0, 0.0, 1.0, 0.0, 1.0, 1.0, 0.0, 1.0])
me_plane_032.materials.append(mat_shadow_caster)
me_plane_032.update()
me_plane_056 = bpy.data.meshes.new('Plane.056')
me_plane_056.from_pydata([(0.0, 0.0, 0.0), (1.0, 0.0, 0.0), (0.0, 1.0, 0.0), (1.0, 1.0, 0.0)], [], [(0, 1, 3, 2)])
_uv = me_plane_056.uv_layers.new(name='UVMap')
_uv.uv.foreach_set('vector', [0.0, 0.0, 1.0, 0.0, 1.0, 1.0, 0.0, 1.0])
me_plane_056.materials.append(mat_shadow_caster)
me_plane_056.update()
me_plane_057 = bpy.data.meshes.new('Plane.057')
me_plane_057.from_pydata([(-1.0, -1.0, 0.0), (1.0, -1.0, 0.0), (-1.0, 1.0, 0.0), (1.0, 1.0, 0.0)], [], [(0, 1, 3, 2)])
_uv = me_plane_057.uv_layers.new(name='UVMap')
_uv.uv.foreach_set('vector', [0.0, 0.0, 1.0, 0.0, 1.0, 1.0, 0.0, 1.0])
me_plane_057.materials.append(mat_shadow_caster)
me_plane_057.update()
me_plane_063 = bpy.data.meshes.new('Plane.063')
me_plane_063.from_pydata([(-1.0, 0.0, 0.0), (1.0, 0.0, 0.0), (-1.0, 1.0, 0.0), (1.0, 1.0, 0.0)], [], [(0, 1, 3, 2)])
_uv = me_plane_063.uv_layers.new(name='UVMap')
_uv.uv.foreach_set('vector', [0.0, 0.0, 1.0, 0.0, 1.0, 1.0, 0.0, 1.0])
me_plane_063.materials.append(mat_shadow_caster)
me_plane_063.update()
me_plane_071 = bpy.data.meshes.new('Plane.071')
me_plane_071.from_pydata([(0.0, 0.0, 0.0), (1.0, 0.0, 0.0), (0.0, 1.0, 0.0), (1.0, 1.0, 0.0)], [], [(0, 1, 3, 2)])
_uv = me_plane_071.uv_layers.new(name='UVMap')
_uv.uv.foreach_set('vector', [0.0, 0.0, 1.0, 0.0, 1.0, 1.0, 0.0, 1.0])
me_plane_071.materials.append(mat_shadow_caster)
me_plane_071.update()
me_plane_072 = bpy.data.meshes.new('Plane.072')
me_plane_072.from_pydata([(-1.0, -1.0, 0.0), (1.0, -1.0, 0.0), (-1.0, 1.0, 0.0), (1.0, 1.0, 0.0)], [], [(0, 1, 3, 2)])
_uv = me_plane_072.uv_layers.new(name='UVMap')
_uv.uv.foreach_set('vector', [0.0, 0.0, 1.0, 0.0, 1.0, 1.0, 0.0, 1.0])
me_plane_072.materials.append(mat_shadow_caster)
me_plane_072.update()
me_plane_079 = bpy.data.meshes.new('Plane.079')
me_plane_079.from_pydata([(0.0, 0.0, 0.0), (3.775e-08, -0.5, 0.0), (0.5, 3.775e-08, 0.0), (0.5, -0.5, 0.0)], [], [(0, 1, 3, 2)])
_uv = me_plane_079.uv_layers.new(name='UVMap')
_uv.uv.foreach_set('vector', [0.0, 0.0, 1.0, 0.0, 1.0, 1.0, 0.0, 1.0])
me_plane_079.materials.append(mat_shadow_caster)
me_plane_079.update()
me_plane_080 = bpy.data.meshes.new('Plane.080')
me_plane_080.from_pydata([(-1.0, -1.0, 0.0), (1.0, -1.0, 0.0), (1.0, 1.0, 0.0), (-1.0, 0.0, 0.0), (1.0, 0.0, 0.0), (0.0, -1.0, 0.0), (0.0, 1.0, 0.0), (0.0, 0.0, 0.0)], [], [(7, 4, 2, 6), (5, 1, 4, 7), (0, 5, 7, 3), (3, 7, 6)])
_uv = me_plane_080.uv_layers.new(name='UVMap')
_uv.uv.foreach_set('vector', [0.5, 0.5, 1.0, 0.5, 1.0, 1.0, 0.5, 1.0, 0.5, 0.0, 1.0, 0.0, 1.0, 0.5, 0.5, 0.5, 0.0, 0.0, 0.5, 0.0, 0.5, 0.5, 0.0, 0.5, 0.0, 0.5, 0.5, 0.5, 0.5, 1.0])
me_plane_080.materials.append(mat_shadow_caster)
me_plane_080.update()
me_plane_081 = bpy.data.meshes.new('Plane.081')
me_plane_081.from_pydata([(-1.0, 0.0, 0.0), (1.0, 0.0, 0.0), (-1.0, 1.0, 0.0), (1.0, 1.0, 0.0)], [], [(0, 1, 3, 2)])
_uv = me_plane_081.uv_layers.new(name='UVMap')
_uv.uv.foreach_set('vector', [0.0, 0.0, 1.0, 0.0, 1.0, 1.0, 0.0, 1.0])
me_plane_081.materials.append(mat_shadow_caster)
me_plane_081.update()
me_plane_048 = bpy.data.meshes.new('Plane.048')
me_plane_048.from_pydata([(-1.0, 0.0, 0.0), (1.0, 0.0, 0.0), (-1.0, 1.0, 0.0), (1.0, 1.0, 0.0)], [], [(0, 1, 3, 2)])
_uv = me_plane_048.uv_layers.new(name='UVMap')
_uv.uv.foreach_set('vector', [0.0, 0.0, 1.0, 0.0, 1.0, 1.0, 0.0, 1.0])
me_plane_048.materials.append(mat_shadow_caster)
me_plane_048.update()
me_plane_049 = bpy.data.meshes.new('Plane.049')
me_plane_049.from_pydata([(-1.0, 0.0, 0.0), (1.0, 0.0, 0.0), (-1.0, 1.0, 0.0), (1.0, 1.0, 0.0)], [], [(0, 1, 3, 2)])
_uv = me_plane_049.uv_layers.new(name='UVMap')
_uv.uv.foreach_set('vector', [0.0, 0.0, 1.0, 0.0, 1.0, 1.0, 0.0, 1.0])
me_plane_049.materials.append(mat_shadow_caster)
me_plane_049.update()
me_plane_050 = bpy.data.meshes.new('Plane.050')
me_plane_050.from_pydata([(0.0, 0.0, 0.0), (1.0, 0.0, 0.0), (0.0, 1.0, 0.0), (1.0, 1.0, 0.0)], [], [(0, 1, 3, 2)])
_uv = me_plane_050.uv_layers.new(name='UVMap')
_uv.uv.foreach_set('vector', [0.0, 0.0, 1.0, 0.0, 1.0, 1.0, 0.0, 1.0])
me_plane_050.materials.append(mat_shadow_caster)
me_plane_050.update()
me_plane_066 = bpy.data.meshes.new('Plane.066')
me_plane_066.from_pydata([(-1.0, 0.0, 0.0), (1.0, 0.0, 0.0), (-1.0, 1.0, 0.0), (1.0, 1.0, 0.0)], [], [(0, 1, 3, 2)])
_uv = me_plane_066.uv_layers.new(name='UVMap')
_uv.uv.foreach_set('vector', [0.0, 0.0, 1.0, 0.0, 1.0, 1.0, 0.0, 1.0])
me_plane_066.materials.append(mat_shadow_caster)
me_plane_066.update()
me_plane_087 = bpy.data.meshes.new('Plane.087')
me_plane_087.from_pydata([(-1.0, 0.0, 0.0), (1.0, 0.0, 0.0), (-1.0, 1.0, 0.0), (1.0, 1.0, 0.0)], [], [(0, 1, 3, 2)])
_uv = me_plane_087.uv_layers.new(name='UVMap')
_uv.uv.foreach_set('vector', [0.0, 0.0, 1.0, 0.0, 1.0, 1.0, 0.0, 1.0])
me_plane_087.materials.append(mat_shadow_caster)
me_plane_087.update()
me_plane_019 = bpy.data.meshes.new('Plane.019')
me_plane_019.from_pydata([(0.0, 0.0, 0.0), (3.775e-08, -0.5, 0.0), (0.5, 3.775e-08, 0.0), (0.5, -0.5, 0.0)], [], [(0, 1, 3, 2)])
_uv = me_plane_019.uv_layers.new(name='UVMap')
_uv.uv.foreach_set('vector', [0.0, 0.0, 1.0, 0.0, 1.0, 1.0, 0.0, 1.0])
me_plane_019.materials.append(mat_shadow_caster)
me_plane_019.update()
me_plane_022 = bpy.data.meshes.new('Plane.022')
me_plane_022.from_pydata([(-1.0, -1.0, 0.0), (1.0, -1.0, 0.0), (-1.0, 1.0, 0.0), (1.0, 1.0, 0.0)], [], [(0, 1, 3, 2)])
_uv = me_plane_022.uv_layers.new(name='UVMap')
_uv.uv.foreach_set('vector', [0.0, 0.0, 1.0, 0.0, 1.0, 1.0, 0.0, 1.0])
me_plane_022.materials.append(mat_shadow_caster)
me_plane_022.update()
me_plane_034 = bpy.data.meshes.new('Plane.034')
me_plane_034.from_pydata([(-0.02747, -1.0, 0.0), (1.0, -1.0, 0.0), (-0.02747, 1.0, 0.0), (1.0, 1.0, 0.0)], [], [(0, 1, 3, 2)])
_uv = me_plane_034.uv_layers.new(name='UVMap')
_uv.uv.foreach_set('vector', [0.0, 0.0, 1.0, 0.0, 1.0, 1.0, 0.0, 1.0])
me_plane_034.materials.append(mat_shadow_caster)
me_plane_034.update()
me_plane_074 = bpy.data.meshes.new('Plane.074')
me_plane_074.from_pydata([(-1.0, 0.0, 0.0), (1.0, 0.0, 0.0), (-1.0, 1.0, 0.0), (1.0, 1.0, 0.0)], [], [(0, 1, 3, 2)])
_uv = me_plane_074.uv_layers.new(name='UVMap')
_uv.uv.foreach_set('vector', [0.0, 0.0, 1.0, 0.0, 1.0, 1.0, 0.0, 1.0])
me_plane_074.materials.append(mat_shadow_caster)
me_plane_074.update()
me_plane_075 = bpy.data.meshes.new('Plane.075')
me_plane_075.from_pydata([(-0.02747, -1.0, 0.0), (1.0, -1.0, 0.0), (-0.02747, 1.0, 0.0), (1.0, 1.0, 0.0)], [], [(0, 1, 3, 2)])
_uv = me_plane_075.uv_layers.new(name='UVMap')
_uv.uv.foreach_set('vector', [0.0, 0.0, 1.0, 0.0, 1.0, 1.0, 0.0, 1.0])
me_plane_075.materials.append(mat_shadow_caster)
me_plane_075.update()

# ---- objects
ob_plane_001 = bpy.data.objects.new('Plane.001', me_plane_001)
ob_plane_002 = bpy.data.objects.new('Plane.002', me_plane_002)
ob_plane_003 = bpy.data.objects.new('Plane.003', me_plane_003)
ob_plane_004 = bpy.data.objects.new('Plane.004', me_plane_004)
ob_plane_005 = bpy.data.objects.new('Plane.005', me_plane_005)
ob_plane_006 = bpy.data.objects.new('Plane.006', me_plane_006)
ob_plane_007 = bpy.data.objects.new('Plane.007', me_plane_007)
ob_plane_008 = bpy.data.objects.new('Plane.008', me_plane_008)
ob_plane_009 = bpy.data.objects.new('Plane.009', me_plane_009)
ob_plane_010 = bpy.data.objects.new('Plane.010', me_plane_011)
ob_plane_011 = bpy.data.objects.new('Plane.011', me_plane_012)
ob_plane_012 = bpy.data.objects.new('Plane.012', me_plane_013)
ob_plane_013 = bpy.data.objects.new('Plane.013', me_plane_014)
ob_plane_014 = bpy.data.objects.new('Plane.014', me_plane_015)
ob_plane_015 = bpy.data.objects.new('Plane.015', me_plane_016)
ob_plane_016 = bpy.data.objects.new('Plane.016', me_plane_017)
ob_plane_017 = bpy.data.objects.new('Plane.017', me_plane_018)
ob_plane_019 = bpy.data.objects.new('Plane.019', me_plane_020)
ob_plane_020 = bpy.data.objects.new('Plane.020', me_plane_021)
ob_plane_022 = bpy.data.objects.new('Plane.022', me_plane_023)
ob_plane_023 = bpy.data.objects.new('Plane.023', me_plane_024)
ob_plane_024 = bpy.data.objects.new('Plane.024', me_plane_025)
ob_plane_025 = bpy.data.objects.new('Plane.025', me_plane_027)
ob_plane_026 = bpy.data.objects.new('Plane.026', me_plane_028)
ob_plane_027 = bpy.data.objects.new('Plane.027', me_plane_030)
ob_plane_028 = bpy.data.objects.new('Plane.028', me_plane_031)
ob_plane_029 = bpy.data.objects.new('Plane.029', me_plane_037)
ob_plane_031 = bpy.data.objects.new('Plane.031', me_plane_026)
ob_plane_033 = bpy.data.objects.new('Plane.033', me_plane_038)
ob_plane_034 = bpy.data.objects.new('Plane.034', me_plane_045)
ob_plane_035 = bpy.data.objects.new('Plane.035', me_plane_055)
ob_plane_036 = bpy.data.objects.new('Plane.036', me_plane_058)
ob_plane_037 = bpy.data.objects.new('Plane.037', me_plane_059)
ob_plane_038 = bpy.data.objects.new('Plane.038', me_plane_060)
ob_plane_039 = bpy.data.objects.new('Plane.039', me_plane_061)
ob_plane_040 = bpy.data.objects.new('Plane.040', me_plane_062)
ob_plane_041 = bpy.data.objects.new('Plane.041', me_plane_064)
ob_plane_042 = bpy.data.objects.new('Plane.042', me_plane_065)
ob_plane_043 = bpy.data.objects.new('Plane.043', me_plane_068)
ob_plane_044 = bpy.data.objects.new('Plane.044', me_plane_069)
ob_plane_045 = bpy.data.objects.new('Plane.045', me_plane_070)
ob_plane_046 = bpy.data.objects.new('Plane.046', me_plane_073)
ob_plane_047 = bpy.data.objects.new('Plane.047', me_plane_076)
ob_plane_048 = bpy.data.objects.new('Plane.048', me_plane_078)
ob_camera = bpy.data.objects.new('Camera', cam_camera)
ob_plane_018 = bpy.data.objects.new('Plane.018', me_plane_084)
ob_plane_021 = bpy.data.objects.new('Plane.021', me_plane_085)
ob_plane_030 = bpy.data.objects.new('Plane.030', me_plane_086)
ob_plane_032 = bpy.data.objects.new('Plane.032', me_plane_010)
ob_plane_049 = bpy.data.objects.new('Plane.049', me_plane_029)
ob_plane_050 = bpy.data.objects.new('Plane.050', me_plane_067)
ob_shadow_caster_001 = bpy.data.objects.new('Shadow Caster.001', me_plane_035)
ob_shadow_caster_003 = bpy.data.objects.new('Shadow Caster.003', me_plane_040)
ob_shadow_caster_005 = bpy.data.objects.new('Shadow Caster.005', me_plane_042)
ob_shadow_caster_006 = bpy.data.objects.new('Shadow Caster.006', me_plane_043)
ob_shadow_caster_007 = bpy.data.objects.new('Shadow Caster.007', me_plane_044)
ob_shadow_caster_008 = bpy.data.objects.new('Shadow Caster.008', me_plane_046)
ob_shadow_caster_009 = bpy.data.objects.new('Shadow Caster.009', me_plane_047)
ob_shadow_caster_013 = bpy.data.objects.new('Shadow Caster.013', me_plane_051)
ob_shadow_caster_015 = bpy.data.objects.new('Shadow Caster.015', me_plane_053)
ob_shadow_caster_017 = bpy.data.objects.new('Shadow Caster.017', me_plane_032)
ob_shadow_caster_018 = bpy.data.objects.new('Shadow Caster.018', me_plane_056)
ob_shadow_caster_019 = bpy.data.objects.new('Shadow Caster.019', me_plane_057)
ob_shadow_caster_016 = bpy.data.objects.new('Shadow Caster.016', me_plane_063)
ob_shadow_caster_021 = bpy.data.objects.new('Shadow Caster.021', me_plane_071)
ob_shadow_caster_022 = bpy.data.objects.new('Shadow Caster.022', me_plane_072)
ob_shadow_caster_023 = bpy.data.objects.new('Shadow Caster.023', me_plane_079)
ob_shadow_caster_024 = bpy.data.objects.new('Shadow Caster.024', me_plane_080)
ob_shadow_caster_025 = bpy.data.objects.new('Shadow Caster.025', me_plane_081)
ob_shadow_caster_010 = bpy.data.objects.new('Shadow Caster.010', me_plane_048)
ob_shadow_caster_011 = bpy.data.objects.new('Shadow Caster.011', me_plane_049)
ob_shadow_caster_012 = bpy.data.objects.new('Shadow Caster.012', me_plane_050)
ob_shadow_caster_020 = bpy.data.objects.new('Shadow Caster.020', me_plane_066)
ob_shadow_caster_028 = bpy.data.objects.new('Shadow Caster.028', me_plane_087)
ob_shadow_caster_004 = bpy.data.objects.new('Shadow Caster.004', me_plane_019)
ob_shadow_caster_014 = bpy.data.objects.new('Shadow Caster.014', me_plane_022)
ob_shadow_caster_026 = bpy.data.objects.new('Shadow Caster.026', me_plane_034)
ob_shadow_caster_027 = bpy.data.objects.new('Shadow Caster.027', me_plane_074)
ob_shadow_caster_029 = bpy.data.objects.new('Shadow Caster.029', me_plane_075)

# ---- transforms, parenting, visibility, modifiers, constraints
ob_plane_001.location = (0.5, -0.5, 0.0)
ob_plane_001.scale = (0.5, 0.5, 0.5)
ob_plane_002.location = (-0.5, -1.5, 0.0)
ob_plane_002.scale = (0.5, 0.5, 0.5)
ob_plane_003.location = (1.5, -1.5, 0.0)
ob_plane_003.scale = (0.5, 0.5, 0.5)
ob_plane_004.location = (2.5, -1.5, 0.0)
ob_plane_004.scale = (0.5, 0.5, 0.5)
ob_plane_005.location = (3.5, -1.5, 0.0)
ob_plane_005.rotation_euler = (0.0, -0.0, -3.142)
ob_plane_005.scale = (0.5, 0.5, 0.5)
ob_plane_006.location = (7.5, -1.5, 0.0)
ob_plane_006.scale = (0.5, 0.5, 0.5)
ob_plane_007.location = (6.5, -0.5, 0.0)
ob_plane_007.scale = (0.5, 0.5, 0.5)
ob_plane_008.location = (7.5, -0.5, 0.0)
ob_plane_008.scale = (0.5, 0.5, 0.5)
ob_plane_009.location = (3.5, -1.5, 0.0)
ob_plane_009.scale = (0.5, 0.5, 0.5)
ob_plane_010.location = (3.5, -2.5, 0.0)
ob_plane_010.rotation_euler = (0.0, -0.0, -3.142)
ob_plane_010.scale = (0.5, 0.5, 0.5)
ob_plane_011.location = (2.5, -2.5, 0.0)
ob_plane_011.scale = (0.5, 0.5, 0.5)
ob_plane_012.location = (1.5, -2.5, 0.0)
ob_plane_012.scale = (0.5, 0.5, 0.5)
ob_plane_013.location = (-0.5, -2.5, 0.0)
ob_plane_013.scale = (0.5, 0.5, 0.5)
ob_plane_014.location = (4.5, -2.5, 0.0)
ob_plane_014.rotation_euler = (0.0, -0.0, -3.142)
ob_plane_014.scale = (0.5, 0.5, 0.5)
ob_plane_015.location = (4.5, -2.5, 0.0)
ob_plane_015.rotation_euler = (0.0, -0.0, -6.283)
ob_plane_015.scale = (0.5, 0.5, 0.5)
ob_plane_016.location = (2.5, 1.5, 0.0)
ob_plane_016.rotation_euler = (0.0, -0.0, -6.283)
ob_plane_016.scale = (0.5, 0.5, 0.5)
ob_plane_017.location = (2.5, 1.5, 0.0)
ob_plane_017.scale = (0.5, 0.5, 0.5)
ob_plane_019.location = (0.5, 2.5, 0.0)
ob_plane_019.rotation_euler = (0.0, -0.0, -3.142)
ob_plane_019.scale = (0.5, 0.5, 0.5)
ob_plane_020.location = (0.5, 2.5, 0.0)
ob_plane_020.rotation_euler = (0.0, -0.0, -1.571)
ob_plane_020.scale = (0.5, 0.5, 0.5)
ob_plane_022.location = (-3.5, -2.5, 0.0)
ob_plane_022.rotation_euler = (0.0, -0.0, -1.571)
ob_plane_022.scale = (0.5, 0.5, 0.5)
ob_plane_023.location = (-3.5, 0.5, 0.0)
ob_plane_023.rotation_euler = (0.0, -0.0, -1.571)
ob_plane_023.scale = (0.5, 0.5, 0.5)
ob_plane_024.location = (-3.5, 1.5, 0.0)
ob_plane_024.rotation_euler = (0.0, -0.0, -6.283)
ob_plane_024.scale = (0.5, 0.5, 0.5)
ob_plane_025.location = (-2.5, 1.5, 0.0)
ob_plane_025.rotation_euler = (0.0, -0.0, -3.142)
ob_plane_025.scale = (0.5, 0.5, 0.5)
ob_plane_026.location = (-2.5, 0.5, 0.0)
ob_plane_026.scale = (0.5, 0.5, 0.5)
ob_plane_027.location = (-2.5, 1.5, 0.0)
ob_plane_027.scale = (0.5, 0.5, 0.5)
ob_plane_028.location = (-2.5, -2.5, 0.0)
ob_plane_028.rotation_euler = (0.0, -0.0, -3.142)
ob_plane_028.scale = (0.5, 0.5, 0.5)
ob_plane_029.location = (6.5, -1.5, 0.0)
ob_plane_029.scale = (0.5, 0.5, 0.5)
ob_plane_031.location = (2.5, 0.5, 0.0)
ob_plane_031.scale = (0.5, 0.5, 0.5)
ob_plane_033.location = (1.5, -0.5, 0.0)
ob_plane_033.scale = (0.5, 0.5, 0.5)
ob_plane_034.location = (4.5, -0.5, 0.0)
ob_plane_034.scale = (0.5, 0.5, 0.5)
ob_plane_035.location = (4.5, -1.5, 0.0)
ob_plane_035.rotation_euler = (0.0, -0.0, -3.142)
ob_plane_035.scale = (0.5, 0.5, 0.5)
ob_plane_036.location = (4.5, -0.5, 0.0)
ob_plane_036.rotation_euler = (0.0, -0.0, -3.142)
ob_plane_036.scale = (0.5, 0.5, 0.5)
ob_plane_037.location = (2.5, -0.5, 0.0)
ob_plane_037.scale = (0.5, 0.5, 0.5)
ob_plane_038.location = (3.5, -0.5, 0.0)
ob_plane_038.scale = (0.5, 0.5, 0.5)
ob_plane_039.location = (0.5, -1.5, 0.0)
ob_plane_039.scale = (0.5, 0.5, 0.5)
ob_plane_040.location = (0.5, -2.5, 0.0)
ob_plane_040.scale = (0.5, 0.5, 0.5)
ob_plane_041.location = (-3.5, -0.5, 0.0)
ob_plane_041.rotation_euler = (0.0, -0.0, -1.571)
ob_plane_041.scale = (0.5, 0.5, 0.5)
ob_plane_042.location = (-2.5, -0.5, 0.0)
ob_plane_042.scale = (0.5, 0.5, 0.5)
ob_plane_043.location = (-2.5, 2.5, 0.0)
ob_plane_043.rotation_euler = (0.0, -0.0, -6.283)
ob_plane_043.scale = (0.5, 0.5, 0.5)
ob_plane_044.location = (-1.5, 2.5, 0.0)
ob_plane_044.rotation_euler = (0.0, -0.0, -3.142)
ob_plane_044.scale = (0.5, 0.5, 0.5)
ob_plane_045.location = (-1.5, 2.5, 0.0)
ob_plane_045.scale = (0.5, 0.5, 0.5)
ob_plane_046.location = (-1.5, 1.5, 0.0)
ob_plane_046.scale = (0.5, 0.5, 0.5)
ob_plane_047.location = (-1.5, 0.5, 0.0)
ob_plane_047.scale = (0.5, 0.5, 0.5)
ob_plane_048.location = (-1.5, -1.5, 0.0)
ob_plane_048.rotation_euler = (0.0, -0.0, -3.142)
ob_plane_048.scale = (0.5, 0.5, 0.5)
ob_camera.location = (2.0, 0.0, 33.49)
ob_plane_018.location = (-2.5, -1.5, 0.0)
ob_plane_018.scale = (0.5, 0.5, 0.5)
ob_plane_021.location = (-1.5, -0.5, 0.0)
ob_plane_021.scale = (0.5, 0.5, 0.5)
ob_plane_030.location = (-3.5, -1.5, 0.0)
ob_plane_030.rotation_euler = (0.0, -0.0, -1.571)
ob_plane_030.scale = (0.5, 0.5, 0.5)
ob_plane_032.location = (1.5, 1.5, 0.0)
ob_plane_032.scale = (0.5, 0.5, 0.5)
ob_plane_049.location = (0.5, 1.5, 0.0)
ob_plane_049.scale = (0.5, 0.5, 0.5)
ob_plane_050.location = (-0.5, 2.5, 0.0)
ob_plane_050.rotation_euler = (0.0, -0.0, -1.571)
ob_plane_050.scale = (0.5, 0.5, 0.5)
ob_shadow_caster_001.location = (-0.5, -1.5, -0.1)
ob_shadow_caster_001.scale = (0.5, 0.5, 0.5)
ob_shadow_caster_003.location = (-1.5, -2.5, -0.1)
ob_shadow_caster_003.scale = (0.5, 0.5, 0.5)
ob_shadow_caster_005.location = (-0.5, -2.5, -0.1)
ob_shadow_caster_005.scale = (0.5, 0.5, 0.5)
ob_shadow_caster_006.location = (1.5, -2.5, -0.1)
ob_shadow_caster_006.scale = (0.5, 0.5, 0.5)
ob_shadow_caster_007.location = (2.5, -2.5, -0.1)
ob_shadow_caster_007.scale = (0.5, 0.5, 0.5)
ob_shadow_caster_008.location = (3.5, -2.5, -0.1)
ob_shadow_caster_008.rotation_euler = (0.0, -0.0, 1.571)
ob_shadow_caster_008.scale = (0.5, 0.5, 0.5)
ob_shadow_caster_009.location = (3.5, -1.5, -0.1)
ob_shadow_caster_009.scale = (0.5, 0.5, 0.5)
ob_shadow_caster_013.location = (-2.5, 1.5, -0.1)
ob_shadow_caster_013.scale = (0.5, 0.5, 0.5)
ob_shadow_caster_015.location = (0.5, 2.5, -0.1)
ob_shadow_caster_015.scale = (0.5, 0.5, 0.5)
ob_shadow_caster_017.location = (2.5, 1.5, -0.1)
ob_shadow_caster_017.scale = (0.5, 0.5, 0.5)
ob_shadow_caster_018.location = (4.5, -1.5, -0.1)
ob_shadow_caster_018.rotation_euler = (0.0, -0.0, 1.571)
ob_shadow_caster_018.scale = (0.5, 0.5, 0.5)
ob_shadow_caster_019.location = (4.5, -0.5, -0.1)
ob_shadow_caster_019.scale = (0.5, 0.5, 0.5)
ob_shadow_caster_016.location = (0.5, -2.5, -0.1)
ob_shadow_caster_016.scale = (0.5, 0.5, 0.5)
ob_shadow_caster_021.location = (-2.5, 2.5, -0.1)
ob_shadow_caster_021.rotation_euler = (0.0, -0.0, -1.571)
ob_shadow_caster_021.scale = (0.5, 0.5, 0.5)
ob_shadow_caster_022.location = (-1.5, 2.5, -0.1)
ob_shadow_caster_022.scale = (0.5, 0.5, 0.5)
ob_shadow_caster_023.location = (-0.5, -0.5, -0.1)
ob_shadow_caster_024.location = (0.5, -0.5, -0.1)
ob_shadow_caster_024.scale = (0.5, 0.5, 0.5)
ob_shadow_caster_025.location = (2.5, 0.5, -0.1)
ob_shadow_caster_025.scale = (0.5, 0.5, 0.5)
ob_shadow_caster_010.location = (-3.5, -2.5, -0.1)
ob_shadow_caster_010.rotation_euler = (0.0, -0.0, -1.571)
ob_shadow_caster_010.scale = (0.5, 0.5, 0.5)
ob_shadow_caster_011.location = (-3.5, 0.5, -0.1)
ob_shadow_caster_011.rotation_euler = (0.0, -0.0, -1.571)
ob_shadow_caster_011.scale = (0.5, 0.5, 0.5)
ob_shadow_caster_012.location = (-3.5, 1.5, -0.1)
ob_shadow_caster_012.rotation_euler = (0.0, -0.0, -1.571)
ob_shadow_caster_012.scale = (0.5, 0.5, 0.5)
ob_shadow_caster_020.location = (-3.5, -0.5, -0.1)
ob_shadow_caster_020.rotation_euler = (0.0, -0.0, -1.571)
ob_shadow_caster_020.scale = (0.5, 0.5, 0.5)
ob_shadow_caster_028.location = (-3.5, -1.5, -0.1)
ob_shadow_caster_028.rotation_euler = (0.0, -0.0, -1.571)
ob_shadow_caster_028.scale = (0.5, 0.5, 0.5)
ob_shadow_caster_004.location = (1.5, 0.5, -0.1)
ob_shadow_caster_004.rotation_euler = (0.0, -0.0, 1.571)
ob_shadow_caster_014.location = (1.5, 1.5, -0.1)
ob_shadow_caster_014.scale = (0.5, 0.5, 0.5)
ob_shadow_caster_026.location = (0.5, 1.5, -0.1)
ob_shadow_caster_026.scale = (0.5, 0.5, 0.5)
ob_shadow_caster_027.location = (-0.5, 2.5, -0.1)
ob_shadow_caster_027.rotation_euler = (0.0, -0.0, -1.571)
ob_shadow_caster_027.scale = (0.5, 0.5, 0.5)
ob_shadow_caster_029.location = (-0.5, 1.5, -0.1)
ob_shadow_caster_029.scale = (0.5, 0.5, 0.5)

# ---- collection membership
col_collection.objects.link(ob_plane_001)
col_collection.objects.link(ob_plane_002)
col_collection.objects.link(ob_plane_003)
col_collection.objects.link(ob_plane_004)
col_collection.objects.link(ob_plane_005)
col_collection.objects.link(ob_plane_006)
col_collection.objects.link(ob_plane_007)
col_collection.objects.link(ob_plane_008)
col_collection.objects.link(ob_plane_009)
col_collection.objects.link(ob_plane_010)
col_collection.objects.link(ob_plane_011)
col_collection.objects.link(ob_plane_012)
col_collection.objects.link(ob_plane_013)
col_collection.objects.link(ob_plane_014)
col_collection.objects.link(ob_plane_015)
col_collection.objects.link(ob_plane_016)
col_collection.objects.link(ob_plane_017)
col_collection.objects.link(ob_plane_019)
col_collection.objects.link(ob_plane_020)
col_collection.objects.link(ob_plane_022)
col_collection.objects.link(ob_plane_023)
col_collection.objects.link(ob_plane_024)
col_collection.objects.link(ob_plane_025)
col_collection.objects.link(ob_plane_026)
col_collection.objects.link(ob_plane_027)
col_collection.objects.link(ob_plane_028)
col_collection.objects.link(ob_plane_029)
col_collection.objects.link(ob_plane_031)
col_collection.objects.link(ob_plane_033)
col_collection.objects.link(ob_plane_034)
col_collection.objects.link(ob_plane_035)
col_collection.objects.link(ob_plane_036)
col_collection.objects.link(ob_plane_037)
col_collection.objects.link(ob_plane_038)
col_collection.objects.link(ob_plane_039)
col_collection.objects.link(ob_plane_040)
col_collection.objects.link(ob_plane_041)
col_collection.objects.link(ob_plane_042)
col_collection.objects.link(ob_plane_043)
col_collection.objects.link(ob_plane_044)
col_collection.objects.link(ob_plane_045)
col_collection.objects.link(ob_plane_046)
col_collection.objects.link(ob_plane_047)
col_collection.objects.link(ob_plane_048)
col_collection.objects.link(ob_camera)
col_collection.objects.link(ob_plane_018)
col_collection.objects.link(ob_plane_021)
col_collection.objects.link(ob_plane_030)
col_collection.objects.link(ob_plane_032)
col_collection.objects.link(ob_plane_049)
col_collection.objects.link(ob_plane_050)
col_shadow.objects.link(ob_shadow_caster_001)
col_shadow.objects.link(ob_shadow_caster_003)
col_shadow.objects.link(ob_shadow_caster_005)
col_shadow.objects.link(ob_shadow_caster_006)
col_shadow.objects.link(ob_shadow_caster_007)
col_shadow.objects.link(ob_shadow_caster_008)
col_shadow.objects.link(ob_shadow_caster_009)
col_shadow.objects.link(ob_shadow_caster_013)
col_shadow.objects.link(ob_shadow_caster_015)
col_shadow.objects.link(ob_shadow_caster_017)
col_shadow.objects.link(ob_shadow_caster_018)
col_shadow.objects.link(ob_shadow_caster_019)
col_shadow.objects.link(ob_shadow_caster_016)
col_shadow.objects.link(ob_shadow_caster_021)
col_shadow.objects.link(ob_shadow_caster_022)
col_shadow.objects.link(ob_shadow_caster_023)
col_shadow.objects.link(ob_shadow_caster_024)
col_shadow.objects.link(ob_shadow_caster_025)
col_shadow.objects.link(ob_shadow_caster_010)
col_shadow.objects.link(ob_shadow_caster_011)
col_shadow.objects.link(ob_shadow_caster_012)
col_shadow.objects.link(ob_shadow_caster_020)
col_shadow.objects.link(ob_shadow_caster_028)
col_shadow.objects.link(ob_shadow_caster_004)
col_shadow.objects.link(ob_shadow_caster_014)
col_shadow.objects.link(ob_shadow_caster_026)
col_shadow.objects.link(ob_shadow_caster_027)
col_shadow.objects.link(ob_shadow_caster_029)

# ---- scene / render settings (as saved in the file)
scene.camera = ob_camera
scene.frame_start = 1; scene.frame_end = 250; scene.frame_set(146)
scene.render.engine = 'BLENDER_EEVEE_NEXT'
scene.render.resolution_x = 1536
scene.render.resolution_y = 768
scene.render.film_transparent = True
scene.render.border_min_x = 0.0001225
scene.render.border_max_x = 0.5873
scene.cycles.use_denoising = False
scene.cycles.samples = 64
scene.cycles.sampling_pattern = 'TABULATED_SOBOL'
scene.eevee.use_gtao = True
scene.eevee.gtao_quality = 1.0
scene.eevee.gtao_distance = 0.5
scene.eevee.fast_gi_quality = 1.0
scene.eevee.ray_tracing_options.trace_max_roughness = 0.0
scene.view_settings.view_transform = 'Standard'
bpy.context.view_layer.update()
